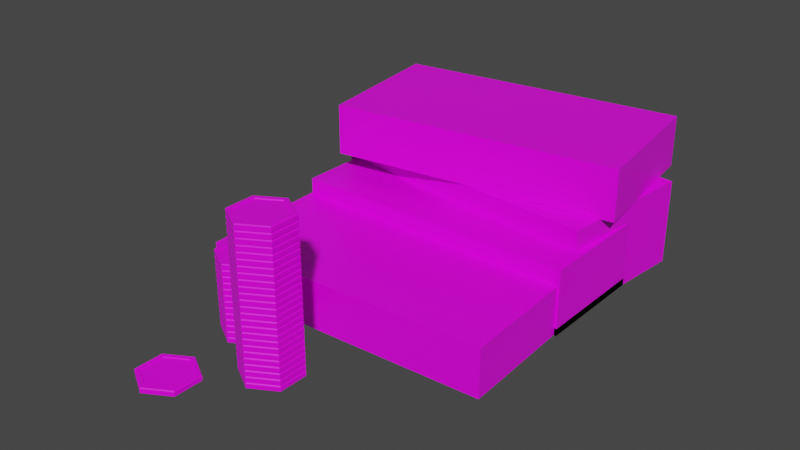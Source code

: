# Source: LegalMoney.blend  (saved by Blender 2.93.21; exported with 4.5.12 LTS)
import bpy
from mathutils import Matrix  # noqa: F401  (used for matrix-valued properties, if any)

bpy.ops.wm.read_factory_settings(use_empty=True)
scene = bpy.context.scene
scene.name = 'Scene'

# ---- collections
col_collection = bpy.data.collections.new('Collection'); scene.collection.children.link(col_collection)

# ---- images (referenced by path relative to the original .blend; pixels are not part of the script)
import os
ASSET_DIR = os.environ.get("B2B_ASSET_DIR", "")  # directory of the original .blend (textures are referenced by path, not embedded)
HERE = os.path.dirname(os.path.abspath(__file__))  # packed textures are extracted next to this script under _unpacked/

def load_image(name, relpath, width, height, colorspace="sRGB"):
    """Load a texture the original file referenced (path relative to the .blend, or extracted next to this script)."""
    p = next((c for c in (os.path.join(HERE, relpath), os.path.join(ASSET_DIR, relpath)) if relpath and os.path.exists(c)), "")
    if p:
        img = bpy.data.images.load(p, check_existing=True)
        img.name = name
    else:  # same state as the original file: an image datablock whose file is absent (Cycles renders it pink)
        img = bpy.data.images.new(name, width, height)
        img.source = "FILE"
        img.filepath = "//" + (relpath or name)
    img.colorspace_settings.name = colorspace
    return img
img_baselayer_png = load_image('BaseLayer.png', 'Furniture/BaseLayer.png', 1024, 1024, 'sRGB')

# ---- materials (node trees are filled in below, after node groups)
mat_material = bpy.data.materials.new('Material')
mat_material.alpha_threshold = 0.0
mat_material.use_transparent_shadow = False
mat_material.line_color = (0.0, 0.0, 0.0, 1.0)

# ---- material node trees
mat_material.use_nodes = True; mat_material.node_tree.nodes.clear()
_N = mat_material.node_tree.nodes; _L = mat_material.node_tree.links
n0 = _N.new('ShaderNodeOutputMaterial'); n0.name = 'Material Output'; n0.location = (300, 300)
n1 = _N.new('ShaderNodeBsdfPrincipled'); n1.name = 'Principled BSDF'; n1.location = (10, 300)
n1.distribution = 'GGX'
n1.subsurface_method = 'BURLEY'
n1.inputs[2].default_value = 0.4
n1.inputs[3].default_value = 1.45
n1.inputs[27].default_value = (0.0, 0.0, 0.0, 1.0)
n1.inputs[28].default_value = 1.0
n2 = _N.new('ShaderNodeTexImage'); n2.name = 'Image Texture'; n2.location = (-468, 171)
n2.image = img_baselayer_png
_L.new(n1.outputs[0], n0.inputs[0])
_L.new(n2.outputs[0], n1.inputs[0])
n0.is_active_output = True

# ---- world
world_world = bpy.data.worlds.new('World'); scene.world = world_world
world_world.use_nodes = True; world_world.node_tree.nodes.clear()
_N = world_world.node_tree.nodes; _L = world_world.node_tree.links
n0 = _N.new('ShaderNodeOutputWorld'); n0.name = 'World Output'; n0.location = (300, 300)
n1 = _N.new('ShaderNodeBackground'); n1.name = 'Background'; n1.location = (10, 300)
n1.inputs[0].default_value = (0.05088, 0.05088, 0.05088, 1.0)
_L.new(n1.outputs[0], n0.inputs[0])
n0.is_active_output = True
world_world.color = (0.05088, 0.05088, 0.05088)
world_world.use_sun_shadow = False
world_world.sun_shadow_jitter_overblur = 0.0

# ---- meshes
me_cylinder = bpy.data.meshes.new('Cylinder')
me_cylinder.from_pydata([(-9.18e-09, -3.453, 0.14), (-1.192e-08, -3.381, 0.128), (0.2842, -3.617, 0.14), (0.3464, -3.581, 0.128), (0.2842, -3.945, 0.14), (0.3464, -3.981, 0.128), (-3.934e-08, -4.109, 0.14), (-4.689e-08, -4.181, 0.128), (-0.2842, -3.945, 0.14), (-0.3464, -3.981, 0.128), (-0.2842, -3.617, 0.14), (-0.3464, -3.581, 0.128), (-1.118e-08, -3.395, 0.14), (0.3344, -3.588, 0.14), (0.3344, -3.974, 0.14), (-4.433e-08, -4.167, 0.14), (-0.3344, -3.974, 0.14), (-0.3344, -3.588, 0.14), (-9.239e-09, -3.46, 0.1263), (0.278, -3.62, 0.1263), (0.278, -3.941, 0.1263), (-3.874e-08, -4.102, 0.1263), (-0.278, -3.941, 0.1263), (-0.278, -3.62, 0.1263), (-9.18e-09, -3.453, 0.06), (-1.192e-08, -3.381, 0.072), (0.2842, -3.617, 0.06), (0.3464, -3.581, 0.072), (0.2842, -3.945, 0.06), (0.3464, -3.981, 0.072), (-3.934e-08, -4.109, 0.06), (-4.689e-08, -4.181, 0.072), (-0.2842, -3.945, 0.06), (-0.3464, -3.981, 0.072), (-0.2842, -3.617, 0.06), (-0.3464, -3.581, 0.072), (-1.118e-08, -3.395, 0.06), (0.3344, -3.588, 0.06), (0.3344, -3.974, 0.06), (-4.433e-08, -4.167, 0.06), (-0.3344, -3.974, 0.06), (-0.3344, -3.588, 0.06), (-9.239e-09, -3.46, 0.07375), (0.278, -3.62, 0.07375), (0.278, -3.941, 0.07375), (-3.874e-08, -4.102, 0.07375), (-0.278, -3.941, 0.07375), (-0.278, -3.62, 0.07375), (-1.192e-08, -3.381, 0.1), (0.3464, -3.581, 0.1), (-0.3464, -3.581, 0.1), (0.3464, -3.981, 0.1), (-4.689e-08, -4.181, 0.1), (-0.3464, -3.981, 0.1)], [], [(50, 11, 1, 48), (51, 5, 7, 52), (52, 7, 9, 53), (53, 9, 11, 50), (49, 3, 5, 51), (48, 1, 3, 49), (3, 1, 12, 13), (5, 3, 13, 14), (7, 5, 14, 15), (9, 7, 15, 16), (11, 9, 16, 17), (1, 11, 17, 12), (10, 8, 22, 23), (0, 2, 13, 12), (2, 4, 14, 13), (4, 6, 15, 14), (6, 8, 16, 15), (8, 10, 17, 16), (10, 0, 12, 17), (19, 18, 23, 22, 21, 20), (4, 2, 19, 20), (8, 6, 21, 22), (0, 10, 23, 18), (2, 0, 18, 19), (6, 4, 20, 21), (50, 48, 25, 35), (51, 52, 31, 29), (52, 53, 33, 31), (53, 50, 35, 33), (49, 51, 29, 27), (48, 49, 27, 25), (27, 37, 36, 25), (29, 38, 37, 27), (31, 39, 38, 29), (33, 40, 39, 31), (35, 41, 40, 33), (25, 36, 41, 35), (34, 47, 46, 32), (24, 36, 37, 26), (26, 37, 38, 28), (28, 38, 39, 30), (30, 39, 40, 32), (32, 40, 41, 34), (34, 41, 36, 24), (43, 44, 45, 46, 47, 42), (28, 44, 43, 26), (32, 46, 45, 30), (24, 42, 47, 34), (26, 43, 42, 24), (30, 45, 44, 28)])
_uv = me_cylinder.uv_layers.new(name='UVMap')
_uv.uv.foreach_set('vector', [0.2562, 0.3803, 0.2562, 0.3654, 0.2915, 0.3654, 0.2915, 0.3803, 0.2562, 0.3803, 0.2562, 0.3654, 0.2915, 0.3654, 0.2915, 0.3803, 0.2562, 0.3803, 0.2562, 0.3654, 0.2915, 0.3654, 0.2915, 0.3803, 0.2562, 0.3803, 0.2562, 0.3654, 0.2915, 0.3654, 0.2915, 0.3803, 0.2562, 0.3803, 0.2562, 0.3654, 0.2915, 0.3654, 0.2915, 0.3803, 0.2562, 0.3803, 0.2562, 0.3654, 0.2915, 0.3654, 0.2915, 0.3803, 0.2915, 0.3744, 0.2562, 0.3744, 0.2568, 0.3649, 0.2909, 0.3649, 0.2915, 0.3744, 0.2562, 0.3744, 0.2568, 0.3649, 0.2909, 0.3649, 0.2915, 0.3744, 0.2562, 0.3744, 0.2568, 0.3649, 0.2909, 0.3649, 0.2915, 0.3744, 0.2562, 0.3744, 0.2568, 0.3649, 0.2909, 0.3649, 0.2915, 0.3744, 0.2562, 0.3744, 0.2568, 0.3649, 0.2909, 0.3649, 0.2915, 0.3744, 0.2562, 0.3744, 0.2568, 0.3649, 0.2909, 0.3649, 0.2496, 0.2997, 0.2496, 0.3418, 0.2496, 0.3418, 0.2496, 0.2997, 0.2132, 0.2721, 0.1711, 0.2964, 0.1636, 0.2921, 0.2132, 0.2635, 0.1711, 0.2964, 0.1711, 0.345, 0.1636, 0.3493, 0.1636, 0.2921, 0.1711, 0.345, 0.2132, 0.3693, 0.2132, 0.3779, 0.1636, 0.3493, 0.2132, 0.3693, 0.2553, 0.345, 0.2627, 0.3493, 0.2132, 0.3779, 0.2553, 0.345, 0.2553, 0.2964, 0.2627, 0.2921, 0.2627, 0.3493, 0.2553, 0.2964, 0.2132, 0.2721, 0.2132, 0.2635, 0.2627, 0.2921, 0.1767, 0.2997, 0.2131, 0.2786, 0.2496, 0.2997, 0.2496, 0.3418, 0.2131, 0.3628, 0.1767, 0.3418, 0.1767, 0.3418, 0.1767, 0.2997, 0.1767, 0.2997, 0.1767, 0.3418, 0.2496, 0.3418, 0.2131, 0.3628, 0.2131, 0.3628, 0.2496, 0.3418, 0.2131, 0.2786, 0.2496, 0.2997, 0.2496, 0.2997, 0.2131, 0.2786, 0.1767, 0.2997, 0.2131, 0.2786, 0.2131, 0.2786, 0.1767, 0.2997, 0.2131, 0.3628, 0.1767, 0.3418, 0.1767, 0.3418, 0.2131, 0.3628, 0.2562, 0.3808, 0.2915, 0.3808, 0.2915, 0.3659, 0.2562, 0.3659, 0.2562, 0.3808, 0.2915, 0.3808, 0.2915, 0.3659, 0.2562, 0.3659, 0.2562, 0.3808, 0.2915, 0.3808, 0.2915, 0.3659, 0.2562, 0.3659, 0.2562, 0.3808, 0.2915, 0.3808, 0.2915, 0.3659, 0.2562, 0.3659, 0.2562, 0.3808, 0.2915, 0.3808, 0.2915, 0.3659, 0.2562, 0.3659, 0.2562, 0.3808, 0.2915, 0.3808, 0.2915, 0.3659, 0.2562, 0.3659, 0.2915, 0.3744, 0.2909, 0.3649, 0.2568, 0.3649, 0.2562, 0.3744, 0.2915, 0.3744, 0.2909, 0.3649, 0.2568, 0.3649, 0.2562, 0.3744, 0.2915, 0.3744, 0.2909, 0.3649, 0.2568, 0.3649, 0.2562, 0.3744, 0.2915, 0.3744, 0.2909, 0.3649, 0.2568, 0.3649, 0.2562, 0.3744, 0.2915, 0.3744, 0.2909, 0.3649, 0.2568, 0.3649, 0.2562, 0.3744, 0.2915, 0.3744, 0.2909, 0.3649, 0.2568, 0.3649, 0.2562, 0.3744, 0.2491, 0.2997, 0.2491, 0.2997, 0.2491, 0.3412, 0.2491, 0.3412, 0.2132, 0.2718, 0.2132, 0.2632, 0.1636, 0.2919, 0.1711, 0.2962, 0.1711, 0.2962, 0.1636, 0.2919, 0.1636, 0.3491, 0.1711, 0.3448, 0.1711, 0.3448, 0.1636, 0.3491, 0.2132, 0.3777, 0.2132, 0.3691, 0.2132, 0.3691, 0.2132, 0.3777, 0.2627, 0.3491, 0.2553, 0.3448, 0.2553, 0.3448, 0.2627, 0.3491, 0.2627, 0.2919, 0.2553, 0.2962, 0.2553, 0.2962, 0.2627, 0.2919, 0.2132, 0.2632, 0.2132, 0.2718, 0.1772, 0.2997, 0.1772, 0.3412, 0.2132, 0.362, 0.2491, 0.3412, 0.2491, 0.2997, 0.2132, 0.279, 0.1772, 0.3412, 0.1772, 0.3412, 0.1772, 0.2997, 0.1772, 0.2997, 0.2491, 0.3412, 0.2491, 0.3412, 0.2132, 0.362, 0.2132, 0.362, 0.2132, 0.279, 0.2132, 0.279, 0.2491, 0.2997, 0.2491, 0.2997, 0.1772, 0.2997, 0.1772, 0.2997, 0.2132, 0.279, 0.2132, 0.279, 0.2132, 0.362, 0.2132, 0.362, 0.1772, 0.3412, 0.1772, 0.3412])
me_cylinder.materials.append(mat_material)
me_cylinder.use_remesh_fix_poles = True
me_cylinder.use_remesh_preserve_attributes = False
me_cylinder.update()
me_plane = bpy.data.meshes.new('Plane')
me_plane.from_pydata([(-1.579, -0.8753, 0.02235), (1.579, -0.8753, 0.02235), (-1.579, 0.8753, 0.02235), (1.579, 0.8753, 0.02235), (-1.579, -0.8753, 0.0), (1.579, -0.8753, 0.0), (-1.579, 0.8753, 0.0), (1.579, 0.8753, 0.0), (-1.295, -0.8668, 0.0944), (-1.103, -0.8668, 0.02235), (0.367, -0.7693, 0.008864), (0.4803, 0.8753, -0.01349), (-0.2741, 0.9384, 0.0), (-1.486, 0.9384, 0.07205), (0.4803, 0.8753, 0.008864), (-0.2741, 0.9384, 0.02235), (-1.486, 0.9384, 0.0944), (-1.295, -0.8668, 0.07205), (-1.103, -0.8668, 0.0), (0.367, -0.7693, -0.01349), (0.2815, -0.7637, 0.07294), (0.2216, -0.7637, 0.07644), (-0.1531, 0.8696, 0.06722), (-0.0928, 0.8696, 0.06655), (-0.1533, 0.8696, 0.07651), (-0.09325, 0.8696, 0.07584), (0.282, -0.7635, 0.06364), (0.2219, -0.7635, 0.06715), (1.442, -0.8668, 0.223), (0.8675, -0.7693, 0.2201), (0.8121, 0.8753, 0.1687), (1.376, 0.8753, 0.2092), (0.8121, 0.8753, 0.1911), (1.376, 0.8753, 0.2316), (1.442, -0.8668, 0.2007), (0.8675, -0.7693, 0.1978)], [], [(0, 8, 16, 2), (4, 6, 13, 17), (0, 2, 6, 4), (14, 10, 29, 32), (3, 1, 5, 7), (2, 16, 13, 6), (17, 13, 12, 18), (12, 15, 24, 22), (11, 14, 32, 30), (13, 16, 15, 12), (18, 12, 22, 27), (26, 23, 11, 19), (19, 11, 30, 35), (34, 31, 7, 5), (1, 28, 34, 5), (23, 25, 14, 11), (25, 20, 10, 14), (18, 9, 8, 17), (17, 8, 0, 4), (16, 8, 9, 15), (27, 21, 9, 18), (19, 10, 20, 26), (31, 33, 3, 7), (35, 29, 10, 19), (23, 26, 27, 22), (25, 23, 22, 24), (21, 27, 26, 20), (24, 21, 20, 25), (15, 9, 21, 24), (31, 34, 35, 30), (33, 31, 30, 32), (29, 35, 34, 28), (32, 29, 28, 33), (33, 28, 1, 3)])
_uv = me_plane.uv_layers.new(name='UVMap')
_uv.uv.foreach_set('vector', [0.01372, 0.5387, 0.01372, 0.4925, 0.1447, 0.505, 0.1447, 0.5387, 0.01372, 0.5387, 0.1447, 0.5387, 0.1447, 0.505, 0.01372, 0.4925, 0.01372, 0.5387, 0.1447, 0.5387, 0.1447, 0.5387, 0.01372, 0.5387, 0.1447, 0.3763, 0.01372, 0.3837, 0.01372, 0.3496, 0.1447, 0.3534, 0.1447, 0.2768, 0.01372, 0.2768, 0.01372, 0.2768, 0.1447, 0.2768, 0.1447, 0.5387, 0.1447, 0.505, 0.1447, 0.505, 0.1447, 0.5387, 0.01372, 0.4925, 0.1447, 0.505, 0.1447, 0.4257, 0.01372, 0.48, 0.1447, 0.4257, 0.1447, 0.4257, 0.1447, 0.4178, 0.1447, 0.4178, 0.1447, 0.3763, 0.1447, 0.3763, 0.1447, 0.3534, 0.1447, 0.3534, 0.1447, 0.505, 0.1447, 0.505, 0.1447, 0.4257, 0.1447, 0.4257, 0.01372, 0.48, 0.1447, 0.4257, 0.1447, 0.4178, 0.01372, 0.3932, 0.01372, 0.3893, 0.1447, 0.4138, 0.1447, 0.3763, 0.01372, 0.3837, 0.01372, 0.3837, 0.1447, 0.3763, 0.1447, 0.3534, 0.01372, 0.3496, 0.01372, 0.3102, 0.1447, 0.3146, 0.1447, 0.2768, 0.01372, 0.2768, 0.01372, 0.2768, 0.01372, 0.3102, 0.01372, 0.3102, 0.01372, 0.2768, 0.1447, 0.4138, 0.1447, 0.4138, 0.1447, 0.3763, 0.1447, 0.3763, 0.1447, 0.4138, 0.01372, 0.3893, 0.01372, 0.3837, 0.1447, 0.3763, 0.01372, 0.48, 0.01372, 0.48, 0.01372, 0.4925, 0.01372, 0.4925, 0.01372, 0.4925, 0.01372, 0.4925, 0.01372, 0.5387, 0.01372, 0.5387, 0.1447, 0.505, 0.01372, 0.4925, 0.01372, 0.48, 0.1447, 0.4257, 0.01372, 0.3932, 0.01372, 0.3932, 0.01372, 0.48, 0.01372, 0.48, 0.01372, 0.3837, 0.01372, 0.3837, 0.01372, 0.3893, 0.01372, 0.3893, 0.1447, 0.3146, 0.1447, 0.3146, 0.1447, 0.2768, 0.1447, 0.2768, 0.01372, 0.3496, 0.01372, 0.3496, 0.01372, 0.3837, 0.01372, 0.3837, 0.1447, 0.4138, 0.01372, 0.3893, 0.01372, 0.3932, 0.1447, 0.4178, 0.1447, 0.4138, 0.1447, 0.4138, 0.1447, 0.4178, 0.1447, 0.4178, 0.01372, 0.3932, 0.01372, 0.3932, 0.01372, 0.3893, 0.01372, 0.3893, 0.1447, 0.4178, 0.01372, 0.3932, 0.01372, 0.3893, 0.1447, 0.4138, 0.1447, 0.4257, 0.01372, 0.48, 0.01372, 0.3932, 0.1447, 0.4178, 0.1447, 0.3146, 0.01372, 0.3102, 0.01372, 0.3496, 0.1447, 0.3534, 0.1447, 0.3146, 0.1447, 0.3146, 0.1447, 0.3534, 0.1447, 0.3534, 0.01372, 0.3496, 0.01372, 0.3496, 0.01372, 0.3102, 0.01372, 0.3102, 0.1447, 0.3534, 0.01372, 0.3496, 0.01372, 0.3102, 0.1447, 0.3146, 0.1447, 0.3146, 0.01372, 0.3102, 0.01372, 0.2768, 0.1447, 0.2768])
me_plane.materials.append(mat_material)
me_plane.use_remesh_fix_poles = True
me_plane.use_remesh_preserve_attributes = False
me_plane.use_mirror_x = True
me_plane.use_mirror_y = True
me_plane.update()
me_plane_001 = bpy.data.meshes.new('Plane.001')
me_plane_001.from_pydata([(-2.0, -1.0, 0.1), (2.0, -1.0, 0.1), (-2.0, 1.0, 0.1), (2.0, 1.0, 0.1), (-2.0, -1.0, 0.0), (2.0, -1.0, 0.0), (-2.0, 1.0, 0.0), (2.0, 1.0, 0.0)], [], [(0, 1, 3, 2), (4, 6, 7, 5), (0, 2, 6, 4), (1, 0, 4, 5), (3, 1, 5, 7), (2, 3, 7, 6)])
_uv = me_plane_001.uv_layers.new(name='UVMap')
_uv.uv.foreach_set('vector', [0.01372, 0.5387, 0.01372, 0.2768, 0.1447, 0.2768, 0.1447, 0.5387, 0.01372, 0.5387, 0.1447, 0.5387, 0.1447, 0.2768, 0.01372, 0.2768, 0.01372, 0.5387, 0.1447, 0.5387, 0.1447, 0.5387, 0.01372, 0.5387, 0.01372, 0.2768, 0.01372, 0.5387, 0.01372, 0.5387, 0.01372, 0.2768, 0.1447, 0.2768, 0.01372, 0.2768, 0.01372, 0.2768, 0.1447, 0.2768, 0.1447, 0.5387, 0.1447, 0.2768, 0.1447, 0.2768, 0.1447, 0.5387])
me_plane_001.materials.append(mat_material)
me_plane_001.use_remesh_fix_poles = True
me_plane_001.use_remesh_preserve_attributes = False
me_plane_001.use_mirror_x = True
me_plane_001.use_mirror_y = True
me_plane_001.update()
me_plane_002 = bpy.data.meshes.new('Plane.002')
me_plane_002.from_pydata([(-2.0, -1.0, 0.9013), (2.0, -1.0, 0.9013), (-2.0, 1.0, 0.9013), (2.0, 1.0, 0.9013), (-2.0, -1.0, 0.0), (2.0, -1.0, 0.0), (-2.0, 1.0, 0.0), (2.0, 1.0, 0.0)], [], [(0, 1, 3, 2), (4, 6, 7, 5), (0, 2, 6, 4), (1, 0, 4, 5), (3, 1, 5, 7), (2, 3, 7, 6)])
_uv = me_plane_002.uv_layers.new(name='UVMap')
_uv.uv.foreach_set('vector', [0.01372, 0.5387, 0.01372, 0.2768, 0.1447, 0.2768, 0.1447, 0.5387, 0.01372, 0.5387, 0.1447, 0.5387, 0.1447, 0.2768, 0.01372, 0.2768, 0.1451, 0.6112, 0.01213, 0.6112, 0.01213, 0.549, 0.1451, 0.549, 0.1451, 0.6112, 0.01213, 0.6112, 0.01213, 0.549, 0.1451, 0.549, 0.1451, 0.6112, 0.01213, 0.6112, 0.01213, 0.549, 0.1451, 0.549, 0.1451, 0.6112, 0.01213, 0.6112, 0.01213, 0.549, 0.1451, 0.549])
me_plane_002.materials.append(mat_material)
me_plane_002.use_remesh_fix_poles = True
me_plane_002.use_remesh_preserve_attributes = False
me_plane_002.use_mirror_x = True
me_plane_002.use_mirror_y = True
me_plane_002.update()
me_plane_004 = bpy.data.meshes.new('Plane.004')
me_plane_004.from_pydata([(-2.09, -0.09822, 1.183), (1.891, -0.4959, 1.183), (-1.891, 1.892, 1.183), (2.09, 1.494, 1.183), (-2.09, -0.09822, 0.003971), (1.891, -0.4959, 0.003971), (-1.891, 1.892, 0.003971), (2.09, 1.494, 0.003971), (-1.842, -0.5932, 1.89), (2.119, -0.03833, 1.89), (-2.119, 1.388, 1.89), (1.842, 1.942, 1.89), (-1.842, -0.5932, 1.186), (2.119, -0.03833, 1.186), (-2.119, 1.388, 1.186), (1.842, 1.942, 1.186), (-1.951, -2.813, 0.6697), (2.044, -2.628, 0.6697), (-2.044, -0.8156, 0.6697), (1.951, -0.6297, 0.6697), (-1.951, -2.813, 0.003971), (2.044, -2.628, 0.003971), (-2.044, -0.8156, 0.003971), (1.951, -0.6297, 0.003971), (-2.09, -0.09822, 0.5934), (1.891, -0.4959, 0.5934), (-1.891, 1.892, 0.5934), (2.09, 1.494, 0.5934)], [], [(0, 1, 3, 2), (4, 6, 7, 5), (24, 26, 6, 4), (25, 24, 4, 5), (27, 25, 5, 7), (26, 27, 7, 6), (8, 9, 11, 10), (8, 10, 14, 12), (9, 8, 12, 13), (11, 9, 13, 15), (10, 11, 15, 14), (16, 17, 19, 18), (20, 22, 23, 21), (16, 18, 22, 20), (17, 16, 20, 21), (19, 17, 21, 23), (18, 19, 23, 22), (2, 3, 27, 26), (3, 1, 25, 27), (1, 0, 24, 25), (0, 2, 26, 24)])
_uv = me_plane_004.uv_layers.new(name='UVMap')
_uv.uv.foreach_set('vector', [0.01372, 0.5387, 0.01372, 0.2768, 0.1447, 0.2768, 0.1447, 0.5387, 0.01372, 0.5387, 0.1447, 0.5387, 0.1447, 0.2768, 0.01372, 0.2768, 0.1451, 0.61, 0.01213, 0.61, 0.01213, 0.5552, 0.1451, 0.5552, 0.1451, 0.61, 0.01213, 0.61, 0.01213, 0.5552, 0.1451, 0.5552, 0.1451, 0.61, 0.01213, 0.61, 0.01213, 0.5552, 0.1451, 0.5552, 0.1451, 0.61, 0.01213, 0.61, 0.01213, 0.5552, 0.1451, 0.5552, 0.01372, 0.5387, 0.01372, 0.2768, 0.1447, 0.2768, 0.1447, 0.5387, 0.1451, 0.6112, 0.01213, 0.6112, 0.01213, 0.549, 0.1451, 0.549, 0.1451, 0.6112, 0.01213, 0.6112, 0.01213, 0.549, 0.1451, 0.549, 0.1451, 0.6112, 0.01213, 0.6112, 0.01213, 0.549, 0.1451, 0.549, 0.1451, 0.6112, 0.01213, 0.6112, 0.01213, 0.549, 0.1451, 0.549, 0.01372, 0.5387, 0.01372, 0.2768, 0.1447, 0.2768, 0.1447, 0.5387, 0.01372, 0.5387, 0.1447, 0.5387, 0.1447, 0.2768, 0.01372, 0.2768, 0.1451, 0.6112, 0.01213, 0.6112, 0.01213, 0.549, 0.1451, 0.549, 0.1451, 0.6112, 0.01213, 0.6112, 0.01213, 0.549, 0.1451, 0.549, 0.1451, 0.6112, 0.01213, 0.6112, 0.01213, 0.549, 0.1451, 0.549, 0.1451, 0.6112, 0.01213, 0.6112, 0.01213, 0.549, 0.1451, 0.549, 0.1451, 0.61, 0.01213, 0.61, 0.01213, 0.5549, 0.1451, 0.5549, 0.1451, 0.61, 0.01213, 0.61, 0.01213, 0.5549, 0.1451, 0.5549, 0.1451, 0.61, 0.01213, 0.61, 0.01213, 0.5549, 0.1451, 0.5549, 0.1451, 0.61, 0.01213, 0.61, 0.01213, 0.5549, 0.1451, 0.5549])
me_plane_004.materials.append(mat_material)
me_plane_004.use_remesh_fix_poles = True
me_plane_004.use_remesh_preserve_attributes = False
me_plane_004.use_mirror_x = True
me_plane_004.use_mirror_y = True
me_plane_004.update()
me_cylinder_001 = bpy.data.meshes.new('Cylinder.001')
me_cylinder_001.from_pydata([(-9.18e-09, -3.453, 0.14), (-1.192e-08, -3.381, 0.128), (0.2842, -3.617, 0.14), (0.3464, -3.581, 0.128), (0.2842, -3.945, 0.14), (0.3464, -3.981, 0.128), (-3.934e-08, -4.109, 0.14), (-4.689e-08, -4.181, 0.128), (-0.2842, -3.945, 0.14), (-0.3464, -3.981, 0.128), (-0.2842, -3.617, 0.14), (-0.3464, -3.581, 0.128), (-1.118e-08, -3.395, 0.14), (0.3344, -3.588, 0.14), (0.3344, -3.974, 0.14), (-4.433e-08, -4.167, 0.14), (-0.3344, -3.974, 0.14), (-0.3344, -3.588, 0.14), (-9.239e-09, -3.46, 0.1263), (0.278, -3.62, 0.1263), (0.278, -3.941, 0.1263), (-3.874e-08, -4.102, 0.1263), (-0.278, -3.941, 0.1263), (-0.278, -3.62, 0.1263), (-9.18e-09, -3.453, 0.06), (-1.192e-08, -3.381, 0.072), (0.2842, -3.617, 0.06), (0.3464, -3.581, 0.072), (0.2842, -3.945, 0.06), (0.3464, -3.981, 0.072), (-3.934e-08, -4.109, 0.06), (-4.689e-08, -4.181, 0.072), (-0.2842, -3.945, 0.06), (-0.3464, -3.981, 0.072), (-0.2842, -3.617, 0.06), (-0.3464, -3.581, 0.072), (-1.118e-08, -3.395, 0.06), (0.3344, -3.588, 0.06), (0.3344, -3.974, 0.06), (-4.433e-08, -4.167, 0.06), (-0.3344, -3.974, 0.06), (-0.3344, -3.588, 0.06), (-9.239e-09, -3.46, 0.07375), (0.278, -3.62, 0.07375), (0.278, -3.941, 0.07375), (-3.874e-08, -4.102, 0.07375), (-0.278, -3.941, 0.07375), (-0.278, -3.62, 0.07375), (-1.192e-08, -3.381, 0.1), (0.3464, -3.581, 0.1), (-0.3464, -3.581, 0.1), (0.3464, -3.981, 0.1), (-4.689e-08, -4.181, 0.1), (-0.3464, -3.981, 0.1)], [], [(50, 11, 1, 48), (51, 5, 7, 52), (52, 7, 9, 53), (53, 9, 11, 50), (49, 3, 5, 51), (48, 1, 3, 49), (3, 1, 12, 13), (5, 3, 13, 14), (7, 5, 14, 15), (9, 7, 15, 16), (11, 9, 16, 17), (1, 11, 17, 12), (10, 8, 22, 23), (0, 2, 13, 12), (2, 4, 14, 13), (4, 6, 15, 14), (6, 8, 16, 15), (8, 10, 17, 16), (10, 0, 12, 17), (19, 18, 23, 22, 21, 20), (4, 2, 19, 20), (8, 6, 21, 22), (0, 10, 23, 18), (2, 0, 18, 19), (6, 4, 20, 21), (50, 48, 25, 35), (51, 52, 31, 29), (52, 53, 33, 31), (53, 50, 35, 33), (49, 51, 29, 27), (48, 49, 27, 25), (27, 37, 36, 25), (29, 38, 37, 27), (31, 39, 38, 29), (33, 40, 39, 31), (35, 41, 40, 33), (25, 36, 41, 35), (34, 47, 46, 32), (24, 36, 37, 26), (26, 37, 38, 28), (28, 38, 39, 30), (30, 39, 40, 32), (32, 40, 41, 34), (34, 41, 36, 24), (43, 44, 45, 46, 47, 42), (28, 44, 43, 26), (32, 46, 45, 30), (24, 42, 47, 34), (26, 43, 42, 24), (30, 45, 44, 28)])
_uv = me_cylinder_001.uv_layers.new(name='UVMap')
_uv.uv.foreach_set('vector', [0.2562, 0.3803, 0.2562, 0.3654, 0.2915, 0.3654, 0.2915, 0.3803, 0.2562, 0.3803, 0.2562, 0.3654, 0.2915, 0.3654, 0.2915, 0.3803, 0.2562, 0.3803, 0.2562, 0.3654, 0.2915, 0.3654, 0.2915, 0.3803, 0.2562, 0.3803, 0.2562, 0.3654, 0.2915, 0.3654, 0.2915, 0.3803, 0.2562, 0.3803, 0.2562, 0.3654, 0.2915, 0.3654, 0.2915, 0.3803, 0.2562, 0.3803, 0.2562, 0.3654, 0.2915, 0.3654, 0.2915, 0.3803, 0.2915, 0.3744, 0.2562, 0.3744, 0.2568, 0.3649, 0.2909, 0.3649, 0.2915, 0.3744, 0.2562, 0.3744, 0.2568, 0.3649, 0.2909, 0.3649, 0.2915, 0.3744, 0.2562, 0.3744, 0.2568, 0.3649, 0.2909, 0.3649, 0.2915, 0.3744, 0.2562, 0.3744, 0.2568, 0.3649, 0.2909, 0.3649, 0.2915, 0.3744, 0.2562, 0.3744, 0.2568, 0.3649, 0.2909, 0.3649, 0.2915, 0.3744, 0.2562, 0.3744, 0.2568, 0.3649, 0.2909, 0.3649, 0.2496, 0.2997, 0.2496, 0.3418, 0.2496, 0.3418, 0.2496, 0.2997, 0.2132, 0.2721, 0.1711, 0.2964, 0.1636, 0.2921, 0.2132, 0.2635, 0.1711, 0.2964, 0.1711, 0.345, 0.1636, 0.3493, 0.1636, 0.2921, 0.1711, 0.345, 0.2132, 0.3693, 0.2132, 0.3779, 0.1636, 0.3493, 0.2132, 0.3693, 0.2553, 0.345, 0.2627, 0.3493, 0.2132, 0.3779, 0.2553, 0.345, 0.2553, 0.2964, 0.2627, 0.2921, 0.2627, 0.3493, 0.2553, 0.2964, 0.2132, 0.2721, 0.2132, 0.2635, 0.2627, 0.2921, 0.1767, 0.2997, 0.2131, 0.2786, 0.2496, 0.2997, 0.2496, 0.3418, 0.2131, 0.3628, 0.1767, 0.3418, 0.1767, 0.3418, 0.1767, 0.2997, 0.1767, 0.2997, 0.1767, 0.3418, 0.2496, 0.3418, 0.2131, 0.3628, 0.2131, 0.3628, 0.2496, 0.3418, 0.2131, 0.2786, 0.2496, 0.2997, 0.2496, 0.2997, 0.2131, 0.2786, 0.1767, 0.2997, 0.2131, 0.2786, 0.2131, 0.2786, 0.1767, 0.2997, 0.2131, 0.3628, 0.1767, 0.3418, 0.1767, 0.3418, 0.2131, 0.3628, 0.2562, 0.3808, 0.2915, 0.3808, 0.2915, 0.3659, 0.2562, 0.3659, 0.2562, 0.3808, 0.2915, 0.3808, 0.2915, 0.3659, 0.2562, 0.3659, 0.2562, 0.3808, 0.2915, 0.3808, 0.2915, 0.3659, 0.2562, 0.3659, 0.2562, 0.3808, 0.2915, 0.3808, 0.2915, 0.3659, 0.2562, 0.3659, 0.2562, 0.3808, 0.2915, 0.3808, 0.2915, 0.3659, 0.2562, 0.3659, 0.2562, 0.3808, 0.2915, 0.3808, 0.2915, 0.3659, 0.2562, 0.3659, 0.2915, 0.3744, 0.2909, 0.3649, 0.2568, 0.3649, 0.2562, 0.3744, 0.2915, 0.3744, 0.2909, 0.3649, 0.2568, 0.3649, 0.2562, 0.3744, 0.2915, 0.3744, 0.2909, 0.3649, 0.2568, 0.3649, 0.2562, 0.3744, 0.2915, 0.3744, 0.2909, 0.3649, 0.2568, 0.3649, 0.2562, 0.3744, 0.2915, 0.3744, 0.2909, 0.3649, 0.2568, 0.3649, 0.2562, 0.3744, 0.2915, 0.3744, 0.2909, 0.3649, 0.2568, 0.3649, 0.2562, 0.3744, 0.2491, 0.2997, 0.2491, 0.2997, 0.2491, 0.3412, 0.2491, 0.3412, 0.2132, 0.2718, 0.2132, 0.2632, 0.1636, 0.2919, 0.1711, 0.2962, 0.1711, 0.2962, 0.1636, 0.2919, 0.1636, 0.3491, 0.1711, 0.3448, 0.1711, 0.3448, 0.1636, 0.3491, 0.2132, 0.3777, 0.2132, 0.3691, 0.2132, 0.3691, 0.2132, 0.3777, 0.2627, 0.3491, 0.2553, 0.3448, 0.2553, 0.3448, 0.2627, 0.3491, 0.2627, 0.2919, 0.2553, 0.2962, 0.2553, 0.2962, 0.2627, 0.2919, 0.2132, 0.2632, 0.2132, 0.2718, 0.1772, 0.2997, 0.1772, 0.3412, 0.2132, 0.362, 0.2491, 0.3412, 0.2491, 0.2997, 0.2132, 0.279, 0.1772, 0.3412, 0.1772, 0.3412, 0.1772, 0.2997, 0.1772, 0.2997, 0.2491, 0.3412, 0.2491, 0.3412, 0.2132, 0.362, 0.2132, 0.362, 0.2132, 0.279, 0.2132, 0.279, 0.2491, 0.2997, 0.2491, 0.2997, 0.1772, 0.2997, 0.1772, 0.2997, 0.2132, 0.279, 0.2132, 0.279, 0.2132, 0.362, 0.2132, 0.362, 0.1772, 0.3412, 0.1772, 0.3412])
me_cylinder_001.materials.append(mat_material)
me_cylinder_001.use_remesh_fix_poles = True
me_cylinder_001.use_remesh_preserve_attributes = False
me_cylinder_001.update()
me_cylinder_002 = bpy.data.meshes.new('Cylinder.002')
me_cylinder_002.from_pydata([(-9.18e-09, -3.453, 0.14), (-1.192e-08, -3.381, 0.128), (0.2842, -3.617, 0.14), (0.3464, -3.581, 0.128), (0.2842, -3.945, 0.14), (0.3464, -3.981, 0.128), (-3.934e-08, -4.109, 0.14), (-4.689e-08, -4.181, 0.128), (-0.2842, -3.945, 0.14), (-0.3464, -3.981, 0.128), (-0.2842, -3.617, 0.14), (-0.3464, -3.581, 0.128), (-1.118e-08, -3.395, 0.14), (0.3344, -3.588, 0.14), (0.3344, -3.974, 0.14), (-4.433e-08, -4.167, 0.14), (-0.3344, -3.974, 0.14), (-0.3344, -3.588, 0.14), (-9.239e-09, -3.46, 0.1263), (0.278, -3.62, 0.1263), (0.278, -3.941, 0.1263), (-3.874e-08, -4.102, 0.1263), (-0.278, -3.941, 0.1263), (-0.278, -3.62, 0.1263), (-9.18e-09, -3.453, 0.06), (-1.192e-08, -3.381, 0.072), (0.2842, -3.617, 0.06), (0.3464, -3.581, 0.072), (0.2842, -3.945, 0.06), (0.3464, -3.981, 0.072), (-3.934e-08, -4.109, 0.06), (-4.689e-08, -4.181, 0.072), (-0.2842, -3.945, 0.06), (-0.3464, -3.981, 0.072), (-0.2842, -3.617, 0.06), (-0.3464, -3.581, 0.072), (-1.118e-08, -3.395, 0.06), (0.3344, -3.588, 0.06), (0.3344, -3.974, 0.06), (-4.433e-08, -4.167, 0.06), (-0.3344, -3.974, 0.06), (-0.3344, -3.588, 0.06), (-9.239e-09, -3.46, 0.07375), (0.278, -3.62, 0.07375), (0.278, -3.941, 0.07375), (-3.874e-08, -4.102, 0.07375), (-0.278, -3.941, 0.07375), (-0.278, -3.62, 0.07375), (-1.192e-08, -3.381, 0.1), (0.3464, -3.581, 0.1), (-0.3464, -3.581, 0.1), (0.3464, -3.981, 0.1), (-4.689e-08, -4.181, 0.1), (-0.3464, -3.981, 0.1)], [], [(50, 11, 1, 48), (51, 5, 7, 52), (52, 7, 9, 53), (53, 9, 11, 50), (49, 3, 5, 51), (48, 1, 3, 49), (3, 1, 12, 13), (5, 3, 13, 14), (7, 5, 14, 15), (9, 7, 15, 16), (11, 9, 16, 17), (1, 11, 17, 12), (10, 8, 22, 23), (0, 2, 13, 12), (2, 4, 14, 13), (4, 6, 15, 14), (6, 8, 16, 15), (8, 10, 17, 16), (10, 0, 12, 17), (19, 18, 23, 22, 21, 20), (4, 2, 19, 20), (8, 6, 21, 22), (0, 10, 23, 18), (2, 0, 18, 19), (6, 4, 20, 21), (50, 48, 25, 35), (51, 52, 31, 29), (52, 53, 33, 31), (53, 50, 35, 33), (49, 51, 29, 27), (48, 49, 27, 25), (27, 37, 36, 25), (29, 38, 37, 27), (31, 39, 38, 29), (33, 40, 39, 31), (35, 41, 40, 33), (25, 36, 41, 35), (34, 47, 46, 32), (24, 36, 37, 26), (26, 37, 38, 28), (28, 38, 39, 30), (30, 39, 40, 32), (32, 40, 41, 34), (34, 41, 36, 24), (43, 44, 45, 46, 47, 42), (28, 44, 43, 26), (32, 46, 45, 30), (24, 42, 47, 34), (26, 43, 42, 24), (30, 45, 44, 28)])
_uv = me_cylinder_002.uv_layers.new(name='UVMap')
_uv.uv.foreach_set('vector', [0.2562, 0.3803, 0.2562, 0.3654, 0.2915, 0.3654, 0.2915, 0.3803, 0.2562, 0.3803, 0.2562, 0.3654, 0.2915, 0.3654, 0.2915, 0.3803, 0.2562, 0.3803, 0.2562, 0.3654, 0.2915, 0.3654, 0.2915, 0.3803, 0.2562, 0.3803, 0.2562, 0.3654, 0.2915, 0.3654, 0.2915, 0.3803, 0.2562, 0.3803, 0.2562, 0.3654, 0.2915, 0.3654, 0.2915, 0.3803, 0.2562, 0.3803, 0.2562, 0.3654, 0.2915, 0.3654, 0.2915, 0.3803, 0.2915, 0.3744, 0.2562, 0.3744, 0.2568, 0.3649, 0.2909, 0.3649, 0.2915, 0.3744, 0.2562, 0.3744, 0.2568, 0.3649, 0.2909, 0.3649, 0.2915, 0.3744, 0.2562, 0.3744, 0.2568, 0.3649, 0.2909, 0.3649, 0.2915, 0.3744, 0.2562, 0.3744, 0.2568, 0.3649, 0.2909, 0.3649, 0.2915, 0.3744, 0.2562, 0.3744, 0.2568, 0.3649, 0.2909, 0.3649, 0.2915, 0.3744, 0.2562, 0.3744, 0.2568, 0.3649, 0.2909, 0.3649, 0.2496, 0.2997, 0.2496, 0.3418, 0.2496, 0.3418, 0.2496, 0.2997, 0.2132, 0.2721, 0.1711, 0.2964, 0.1636, 0.2921, 0.2132, 0.2635, 0.1711, 0.2964, 0.1711, 0.345, 0.1636, 0.3493, 0.1636, 0.2921, 0.1711, 0.345, 0.2132, 0.3693, 0.2132, 0.3779, 0.1636, 0.3493, 0.2132, 0.3693, 0.2553, 0.345, 0.2627, 0.3493, 0.2132, 0.3779, 0.2553, 0.345, 0.2553, 0.2964, 0.2627, 0.2921, 0.2627, 0.3493, 0.2553, 0.2964, 0.2132, 0.2721, 0.2132, 0.2635, 0.2627, 0.2921, 0.1767, 0.2997, 0.2131, 0.2786, 0.2496, 0.2997, 0.2496, 0.3418, 0.2131, 0.3628, 0.1767, 0.3418, 0.1767, 0.3418, 0.1767, 0.2997, 0.1767, 0.2997, 0.1767, 0.3418, 0.2496, 0.3418, 0.2131, 0.3628, 0.2131, 0.3628, 0.2496, 0.3418, 0.2131, 0.2786, 0.2496, 0.2997, 0.2496, 0.2997, 0.2131, 0.2786, 0.1767, 0.2997, 0.2131, 0.2786, 0.2131, 0.2786, 0.1767, 0.2997, 0.2131, 0.3628, 0.1767, 0.3418, 0.1767, 0.3418, 0.2131, 0.3628, 0.2562, 0.3808, 0.2915, 0.3808, 0.2915, 0.3659, 0.2562, 0.3659, 0.2562, 0.3808, 0.2915, 0.3808, 0.2915, 0.3659, 0.2562, 0.3659, 0.2562, 0.3808, 0.2915, 0.3808, 0.2915, 0.3659, 0.2562, 0.3659, 0.2562, 0.3808, 0.2915, 0.3808, 0.2915, 0.3659, 0.2562, 0.3659, 0.2562, 0.3808, 0.2915, 0.3808, 0.2915, 0.3659, 0.2562, 0.3659, 0.2562, 0.3808, 0.2915, 0.3808, 0.2915, 0.3659, 0.2562, 0.3659, 0.2915, 0.3744, 0.2909, 0.3649, 0.2568, 0.3649, 0.2562, 0.3744, 0.2915, 0.3744, 0.2909, 0.3649, 0.2568, 0.3649, 0.2562, 0.3744, 0.2915, 0.3744, 0.2909, 0.3649, 0.2568, 0.3649, 0.2562, 0.3744, 0.2915, 0.3744, 0.2909, 0.3649, 0.2568, 0.3649, 0.2562, 0.3744, 0.2915, 0.3744, 0.2909, 0.3649, 0.2568, 0.3649, 0.2562, 0.3744, 0.2915, 0.3744, 0.2909, 0.3649, 0.2568, 0.3649, 0.2562, 0.3744, 0.2491, 0.2997, 0.2491, 0.2997, 0.2491, 0.3412, 0.2491, 0.3412, 0.2132, 0.2718, 0.2132, 0.2632, 0.1636, 0.2919, 0.1711, 0.2962, 0.1711, 0.2962, 0.1636, 0.2919, 0.1636, 0.3491, 0.1711, 0.3448, 0.1711, 0.3448, 0.1636, 0.3491, 0.2132, 0.3777, 0.2132, 0.3691, 0.2132, 0.3691, 0.2132, 0.3777, 0.2627, 0.3491, 0.2553, 0.3448, 0.2553, 0.3448, 0.2627, 0.3491, 0.2627, 0.2919, 0.2553, 0.2962, 0.2553, 0.2962, 0.2627, 0.2919, 0.2132, 0.2632, 0.2132, 0.2718, 0.1772, 0.2997, 0.1772, 0.3412, 0.2132, 0.362, 0.2491, 0.3412, 0.2491, 0.2997, 0.2132, 0.279, 0.1772, 0.3412, 0.1772, 0.3412, 0.1772, 0.2997, 0.1772, 0.2997, 0.2491, 0.3412, 0.2491, 0.3412, 0.2132, 0.362, 0.2132, 0.362, 0.2132, 0.279, 0.2132, 0.279, 0.2491, 0.2997, 0.2491, 0.2997, 0.1772, 0.2997, 0.1772, 0.2997, 0.2132, 0.279, 0.2132, 0.279, 0.2132, 0.362, 0.2132, 0.362, 0.1772, 0.3412, 0.1772, 0.3412])
me_cylinder_002.materials.append(mat_material)
me_cylinder_002.use_remesh_fix_poles = True
me_cylinder_002.use_remesh_preserve_attributes = False
me_cylinder_002.update()

# ---- objects
ob_coinmesh = bpy.data.objects.new('CoinMesh', me_cylinder)
ob_singlebill = bpy.data.objects.new('SingleBill', me_plane)
ob_smallstack = bpy.data.objects.new('SmallStack', me_plane_001)
ob_medstack = bpy.data.objects.new('MedStack', me_plane_002)
ob_bigstack = bpy.data.objects.new('BigStack', me_plane_004)
ob_coinmesh_001 = bpy.data.objects.new('CoinMesh.001', me_cylinder_001)
ob_coinmesh_002 = bpy.data.objects.new('CoinMesh.002', me_cylinder_002)

# ---- transforms, parenting, visibility, modifiers, constraints
ob_coinmesh.location = (0.0, 0.0, 0.0)
_m = ob_coinmesh.modifiers.new('Array', 'ARRAY')
_m.count = 25
_m.relative_offset_displace = (0.0, 0.0, 1.025)
ob_singlebill.location = (0.0, 0.0, 0.0)
ob_singlebill.use_mesh_mirror_x = True
ob_singlebill.use_mesh_mirror_y = True
ob_smallstack.location = (0.0, 0.0, 0.0)
ob_smallstack.use_mesh_mirror_x = True
ob_smallstack.use_mesh_mirror_y = True
ob_medstack.location = (0.0, 0.0, 0.0)
ob_medstack.use_mesh_mirror_x = True
ob_medstack.use_mesh_mirror_y = True
ob_bigstack.location = (0.0, 0.0, 0.0)
ob_bigstack.use_mesh_mirror_x = True
ob_bigstack.use_mesh_mirror_y = True
ob_coinmesh_001.location = (-0.8384, 0.4958, 7.451e-09)
_m = ob_coinmesh_001.modifiers.new('Array', 'ARRAY')
_m.count = 13
_m.relative_offset_displace = (0.0, 0.0, 1.025)
ob_coinmesh_002.location = (-0.8231, -0.8071, 7.451e-09)
_m = ob_coinmesh_002.modifiers.new('Array', 'ARRAY')
_m.count = 1
_m.relative_offset_displace = (0.0, 0.0, 1.025)

# ---- collection membership
col_collection.objects.link(ob_coinmesh)
col_collection.objects.link(ob_singlebill)
col_collection.objects.link(ob_smallstack)
col_collection.objects.link(ob_medstack)
col_collection.objects.link(ob_bigstack)
col_collection.objects.link(ob_coinmesh_001)
col_collection.objects.link(ob_coinmesh_002)

# ---- scene / render settings (as saved in the file)
scene.frame_start = 1; scene.frame_end = 250; scene.frame_set(1)
scene.render.engine = 'BLENDER_EEVEE_NEXT'
scene.cycles.use_denoising = False
scene.cycles.samples = 128
scene.cycles.sampling_pattern = 'TABULATED_SOBOL'
scene.cycles.use_adaptive_sampling = False
scene.cycles.use_light_tree = False
scene.view_settings.view_transform = 'Filmic'
bpy.context.view_layer.update()

# ---- added for rendering (the .blend has no active camera and no usable light): camera, sun
cam_auto = bpy.data.cameras.new('AutoCamera')
cam_auto.lens = 50.0
cam_auto.sensor_width = 36.0
cam_auto.clip_end = 1000.0
ob_auto_camera = bpy.data.objects.new('AutoCamera', cam_auto)
scene.collection.objects.link(ob_auto_camera)
ob_auto_camera.location = (7.76839, -10.8449, 7.26196)
ob_auto_camera.rotation_euler = (1.09748, -7.21219e-08, 0.694738)
scene.camera = ob_auto_camera
light_auto_sun = bpy.data.lights.new('AutoSun', 'SUN')
light_auto_sun.energy = 3.0
light_auto_sun.angle = 0.0523599
ob_auto_sun = bpy.data.objects.new('AutoSun', light_auto_sun)
scene.collection.objects.link(ob_auto_sun)
ob_auto_sun.rotation_euler = (0.872665, 0.174533, 0.523599)
bpy.context.view_layer.update()
